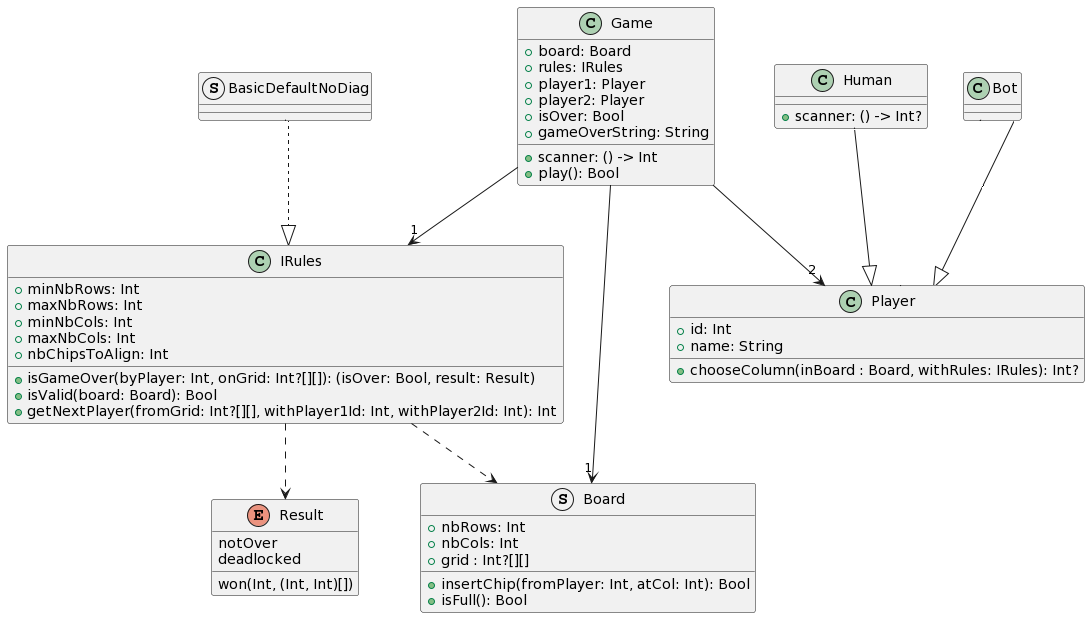

The diagram above was rendered by PlantUML. Its source (embedded in the PNG):
@startuml
class Game {
  +scanner: () -> Int
  +board: Board
  +rules: IRules
  +player1: Player
  +player2: Player
  +isOver: Bool
  +play(): Bool
  +gameOverString: String
}
class IRules { 
  +minNbRows: Int
  +maxNbRows: Int
  +minNbCols: Int
  +maxNbCols: Int
  +nbChipsToAlign: Int
  
  +isGameOver(byPlayer: Int, onGrid: Int?[][]): (isOver: Bool, result: Result)
  +isValid(board: Board): Bool
  +getNextPlayer(fromGrid: Int?[][], withPlayer1Id: Int, withPlayer2Id: Int): Int
}
enum Result {
  notOver
  deadlocked
  won(Int, (Int, Int)[])
}
struct BasicDefaultNoDiag {
}
struct Board {
  +nbRows: Int
  +nbCols: Int
  +grid : Int?[][]
  +insertChip(fromPlayer: Int, atCol: Int): Bool
  +isFull(): Bool
}
class Player {
  +id: Int
  +name: String
  +chooseColumn(inBoard : Board, withRules: IRules): Int?
}
class Human {
  +scanner: () -> Int?
}
class Bot {
}
Human <|-- Player
Bot <|-- Player
BasicDefaultNoDiag <|-- IRules
Game --> "1" IRules
Game --> "1" Board
Game --> "2" Player
IRules ..>Board
IRules ..>Result
@enduml